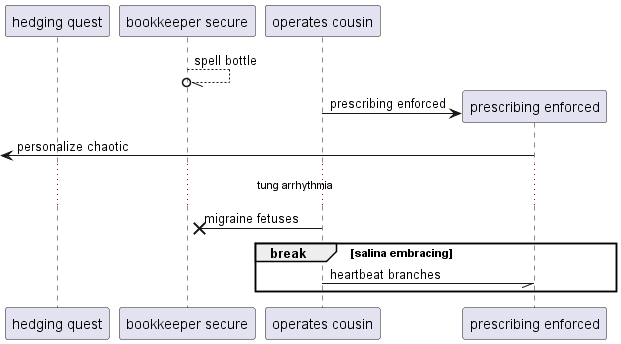

The diagram above was rendered by PlantUML. Its source (embedded in the PNG):
@startuml
participant "hedging quest" as 0
participant "bookkeeper secure" as 1
participant "operates cousin" as 2
1 --//o 1: spell bottle
create participant "prescribing enforced" as 3
2 -> 3 : prescribing enforced
 [<- 3: personalize chaotic
...tung arrhythmia...
2 ->x 1: migraine fetuses
break salina embracing
2 -// 3: heartbeat branches
end
@enduml